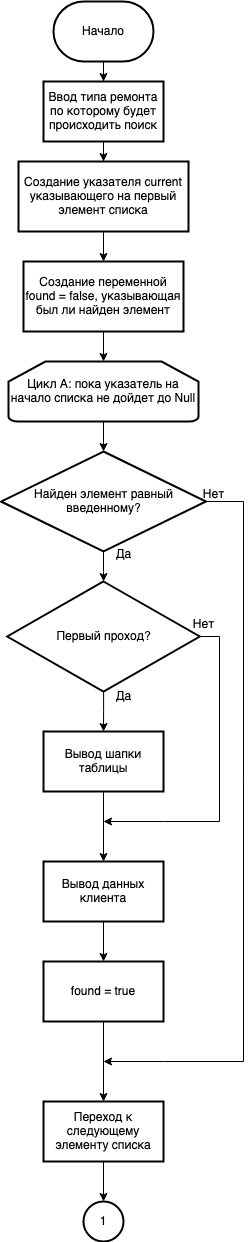

The diagram above was exported from draw.io. Its source (the exported page's mxGraphModel, read from the mxfile embedded in the PNG):
<mxGraphModel dx="1194" dy="792" grid="1" gridSize="10" guides="1" tooltips="1" connect="1" arrows="1" fold="1" page="1" pageScale="1" pageWidth="827" pageHeight="1169" math="0" shadow="0">
  <root>
    <mxCell id="0" />
    <mxCell id="1" parent="0" />
    <mxCell id="NZFtKOwAbqO43LR3QrOy-3" value="" style="edgeStyle=orthogonalEdgeStyle;rounded=0;orthogonalLoop=1;jettySize=auto;html=1;" parent="1" source="NZFtKOwAbqO43LR3QrOy-1" target="NZFtKOwAbqO43LR3QrOy-2" edge="1">
      <mxGeometry relative="1" as="geometry" />
    </mxCell>
    <mxCell id="NZFtKOwAbqO43LR3QrOy-1" value="Начало" style="strokeWidth=2;html=1;shape=mxgraph.flowchart.terminator;whiteSpace=wrap;" parent="1" vertex="1">
      <mxGeometry x="230" y="70" width="100" height="60" as="geometry" />
    </mxCell>
    <mxCell id="NZFtKOwAbqO43LR3QrOy-5" value="" style="edgeStyle=orthogonalEdgeStyle;rounded=0;orthogonalLoop=1;jettySize=auto;html=1;" parent="1" source="NZFtKOwAbqO43LR3QrOy-2" target="NZFtKOwAbqO43LR3QrOy-4" edge="1">
      <mxGeometry relative="1" as="geometry" />
    </mxCell>
    <mxCell id="NZFtKOwAbqO43LR3QrOy-2" value="Ввод типа ремонта по которому будет происходить поиск" style="whiteSpace=wrap;html=1;strokeWidth=2;" parent="1" vertex="1">
      <mxGeometry x="220" y="150" width="120" height="60" as="geometry" />
    </mxCell>
    <mxCell id="NZFtKOwAbqO43LR3QrOy-7" value="" style="edgeStyle=orthogonalEdgeStyle;rounded=0;orthogonalLoop=1;jettySize=auto;html=1;" parent="1" source="NZFtKOwAbqO43LR3QrOy-4" target="NZFtKOwAbqO43LR3QrOy-6" edge="1">
      <mxGeometry relative="1" as="geometry" />
    </mxCell>
    <mxCell id="NZFtKOwAbqO43LR3QrOy-4" value="Создание указателя current указывающего на первый элемент списка" style="whiteSpace=wrap;html=1;strokeWidth=2;" parent="1" vertex="1">
      <mxGeometry x="195" y="230" width="170" height="70" as="geometry" />
    </mxCell>
    <mxCell id="NZFtKOwAbqO43LR3QrOy-11" value="" style="edgeStyle=orthogonalEdgeStyle;rounded=0;orthogonalLoop=1;jettySize=auto;html=1;" parent="1" source="NZFtKOwAbqO43LR3QrOy-6" target="NZFtKOwAbqO43LR3QrOy-10" edge="1">
      <mxGeometry relative="1" as="geometry" />
    </mxCell>
    <mxCell id="NZFtKOwAbqO43LR3QrOy-6" value="Создание переменной found = false, указывающая был ли найден элемент" style="whiteSpace=wrap;html=1;strokeWidth=2;" parent="1" vertex="1">
      <mxGeometry x="200" y="330" width="160" height="70" as="geometry" />
    </mxCell>
    <mxCell id="NZFtKOwAbqO43LR3QrOy-13" value="" style="edgeStyle=orthogonalEdgeStyle;rounded=0;orthogonalLoop=1;jettySize=auto;html=1;" parent="1" source="NZFtKOwAbqO43LR3QrOy-10" target="NZFtKOwAbqO43LR3QrOy-12" edge="1">
      <mxGeometry relative="1" as="geometry" />
    </mxCell>
    <mxCell id="NZFtKOwAbqO43LR3QrOy-10" value="Цикл А: пока указатель на начало списка не дойдет до Null" style="strokeWidth=2;html=1;shape=mxgraph.flowchart.loop_limit;whiteSpace=wrap;" parent="1" vertex="1">
      <mxGeometry x="185" y="430" width="190" height="60" as="geometry" />
    </mxCell>
    <mxCell id="NZFtKOwAbqO43LR3QrOy-17" value="" style="edgeStyle=orthogonalEdgeStyle;rounded=0;orthogonalLoop=1;jettySize=auto;html=1;" parent="1" source="NZFtKOwAbqO43LR3QrOy-12" target="NZFtKOwAbqO43LR3QrOy-16" edge="1">
      <mxGeometry relative="1" as="geometry" />
    </mxCell>
    <mxCell id="NZFtKOwAbqO43LR3QrOy-30" style="edgeStyle=orthogonalEdgeStyle;rounded=0;orthogonalLoop=1;jettySize=auto;html=1;exitX=1;exitY=0.5;exitDx=0;exitDy=0;" parent="1" source="NZFtKOwAbqO43LR3QrOy-12" edge="1">
      <mxGeometry relative="1" as="geometry">
        <mxPoint x="280" y="1130" as="targetPoint" />
        <Array as="points">
          <mxPoint x="420" y="570" />
          <mxPoint x="420" y="1130" />
          <mxPoint x="340" y="1130" />
        </Array>
      </mxGeometry>
    </mxCell>
    <mxCell id="NZFtKOwAbqO43LR3QrOy-12" value="Найден элемент равный введенному?" style="rhombus;whiteSpace=wrap;html=1;strokeWidth=2;" parent="1" vertex="1">
      <mxGeometry x="177.5" y="520" width="205" height="100" as="geometry" />
    </mxCell>
    <mxCell id="NZFtKOwAbqO43LR3QrOy-19" value="" style="edgeStyle=orthogonalEdgeStyle;rounded=0;orthogonalLoop=1;jettySize=auto;html=1;" parent="1" source="NZFtKOwAbqO43LR3QrOy-16" target="NZFtKOwAbqO43LR3QrOy-18" edge="1">
      <mxGeometry relative="1" as="geometry" />
    </mxCell>
    <mxCell id="NZFtKOwAbqO43LR3QrOy-22" style="edgeStyle=orthogonalEdgeStyle;rounded=0;orthogonalLoop=1;jettySize=auto;html=1;exitX=1;exitY=0.5;exitDx=0;exitDy=0;" parent="1" source="NZFtKOwAbqO43LR3QrOy-16" edge="1">
      <mxGeometry relative="1" as="geometry">
        <mxPoint x="280" y="890" as="targetPoint" />
        <Array as="points">
          <mxPoint x="396" y="705" />
          <mxPoint x="396" y="890" />
          <mxPoint x="340" y="890" />
        </Array>
      </mxGeometry>
    </mxCell>
    <mxCell id="NZFtKOwAbqO43LR3QrOy-16" value="Первый проход?" style="rhombus;whiteSpace=wrap;html=1;strokeWidth=2;" parent="1" vertex="1">
      <mxGeometry x="183.75" y="650" width="192.5" height="110" as="geometry" />
    </mxCell>
    <mxCell id="NZFtKOwAbqO43LR3QrOy-21" value="" style="edgeStyle=orthogonalEdgeStyle;rounded=0;orthogonalLoop=1;jettySize=auto;html=1;" parent="1" source="NZFtKOwAbqO43LR3QrOy-18" target="NZFtKOwAbqO43LR3QrOy-20" edge="1">
      <mxGeometry relative="1" as="geometry" />
    </mxCell>
    <mxCell id="NZFtKOwAbqO43LR3QrOy-18" value="Вывод шапки таблицы" style="whiteSpace=wrap;html=1;strokeWidth=2;" parent="1" vertex="1">
      <mxGeometry x="220" y="800" width="120" height="60" as="geometry" />
    </mxCell>
    <mxCell id="NZFtKOwAbqO43LR3QrOy-24" value="" style="edgeStyle=orthogonalEdgeStyle;rounded=0;orthogonalLoop=1;jettySize=auto;html=1;" parent="1" source="NZFtKOwAbqO43LR3QrOy-20" target="NZFtKOwAbqO43LR3QrOy-23" edge="1">
      <mxGeometry relative="1" as="geometry" />
    </mxCell>
    <mxCell id="NZFtKOwAbqO43LR3QrOy-20" value="Вывод данных клиента" style="whiteSpace=wrap;html=1;strokeWidth=2;" parent="1" vertex="1">
      <mxGeometry x="220" y="930" width="120" height="60" as="geometry" />
    </mxCell>
    <mxCell id="NZFtKOwAbqO43LR3QrOy-29" value="" style="edgeStyle=orthogonalEdgeStyle;rounded=0;orthogonalLoop=1;jettySize=auto;html=1;" parent="1" source="NZFtKOwAbqO43LR3QrOy-23" target="NZFtKOwAbqO43LR3QrOy-28" edge="1">
      <mxGeometry relative="1" as="geometry" />
    </mxCell>
    <mxCell id="NZFtKOwAbqO43LR3QrOy-23" value="found = true" style="whiteSpace=wrap;html=1;strokeWidth=2;" parent="1" vertex="1">
      <mxGeometry x="220" y="1030" width="120" height="60" as="geometry" />
    </mxCell>
    <mxCell id="NZFtKOwAbqO43LR3QrOy-25" value="Да" style="text;html=1;align=center;verticalAlign=middle;resizable=0;points=[];autosize=1;strokeColor=none;fillColor=none;" parent="1" vertex="1">
      <mxGeometry x="280" y="750" width="40" height="30" as="geometry" />
    </mxCell>
    <mxCell id="NZFtKOwAbqO43LR3QrOy-26" value="Нет" style="text;html=1;align=center;verticalAlign=middle;resizable=0;points=[];autosize=1;strokeColor=none;fillColor=none;" parent="1" vertex="1">
      <mxGeometry x="360" y="678" width="40" height="30" as="geometry" />
    </mxCell>
    <mxCell id="NZFtKOwAbqO43LR3QrOy-27" value="Да" style="text;html=1;align=center;verticalAlign=middle;resizable=0;points=[];autosize=1;strokeColor=none;fillColor=none;" parent="1" vertex="1">
      <mxGeometry x="280" y="608" width="40" height="30" as="geometry" />
    </mxCell>
    <mxCell id="TKfWYR9ZDtArY0MayHM--2" value="" style="edgeStyle=orthogonalEdgeStyle;rounded=0;orthogonalLoop=1;jettySize=auto;html=1;" edge="1" parent="1" source="NZFtKOwAbqO43LR3QrOy-28" target="TKfWYR9ZDtArY0MayHM--1">
      <mxGeometry relative="1" as="geometry" />
    </mxCell>
    <mxCell id="NZFtKOwAbqO43LR3QrOy-28" value="Переход к следующему элементу списка" style="whiteSpace=wrap;html=1;strokeWidth=2;" parent="1" vertex="1">
      <mxGeometry x="220" y="1170" width="120" height="60" as="geometry" />
    </mxCell>
    <mxCell id="NZFtKOwAbqO43LR3QrOy-31" value="Нет" style="text;html=1;align=center;verticalAlign=middle;resizable=0;points=[];autosize=1;strokeColor=none;fillColor=none;" parent="1" vertex="1">
      <mxGeometry x="370" y="548" width="40" height="30" as="geometry" />
    </mxCell>
    <mxCell id="TKfWYR9ZDtArY0MayHM--1" value="1" style="ellipse;whiteSpace=wrap;html=1;strokeWidth=2;" vertex="1" parent="1">
      <mxGeometry x="260" y="1270" width="40" height="40" as="geometry" />
    </mxCell>
  </root>
</mxGraphModel>